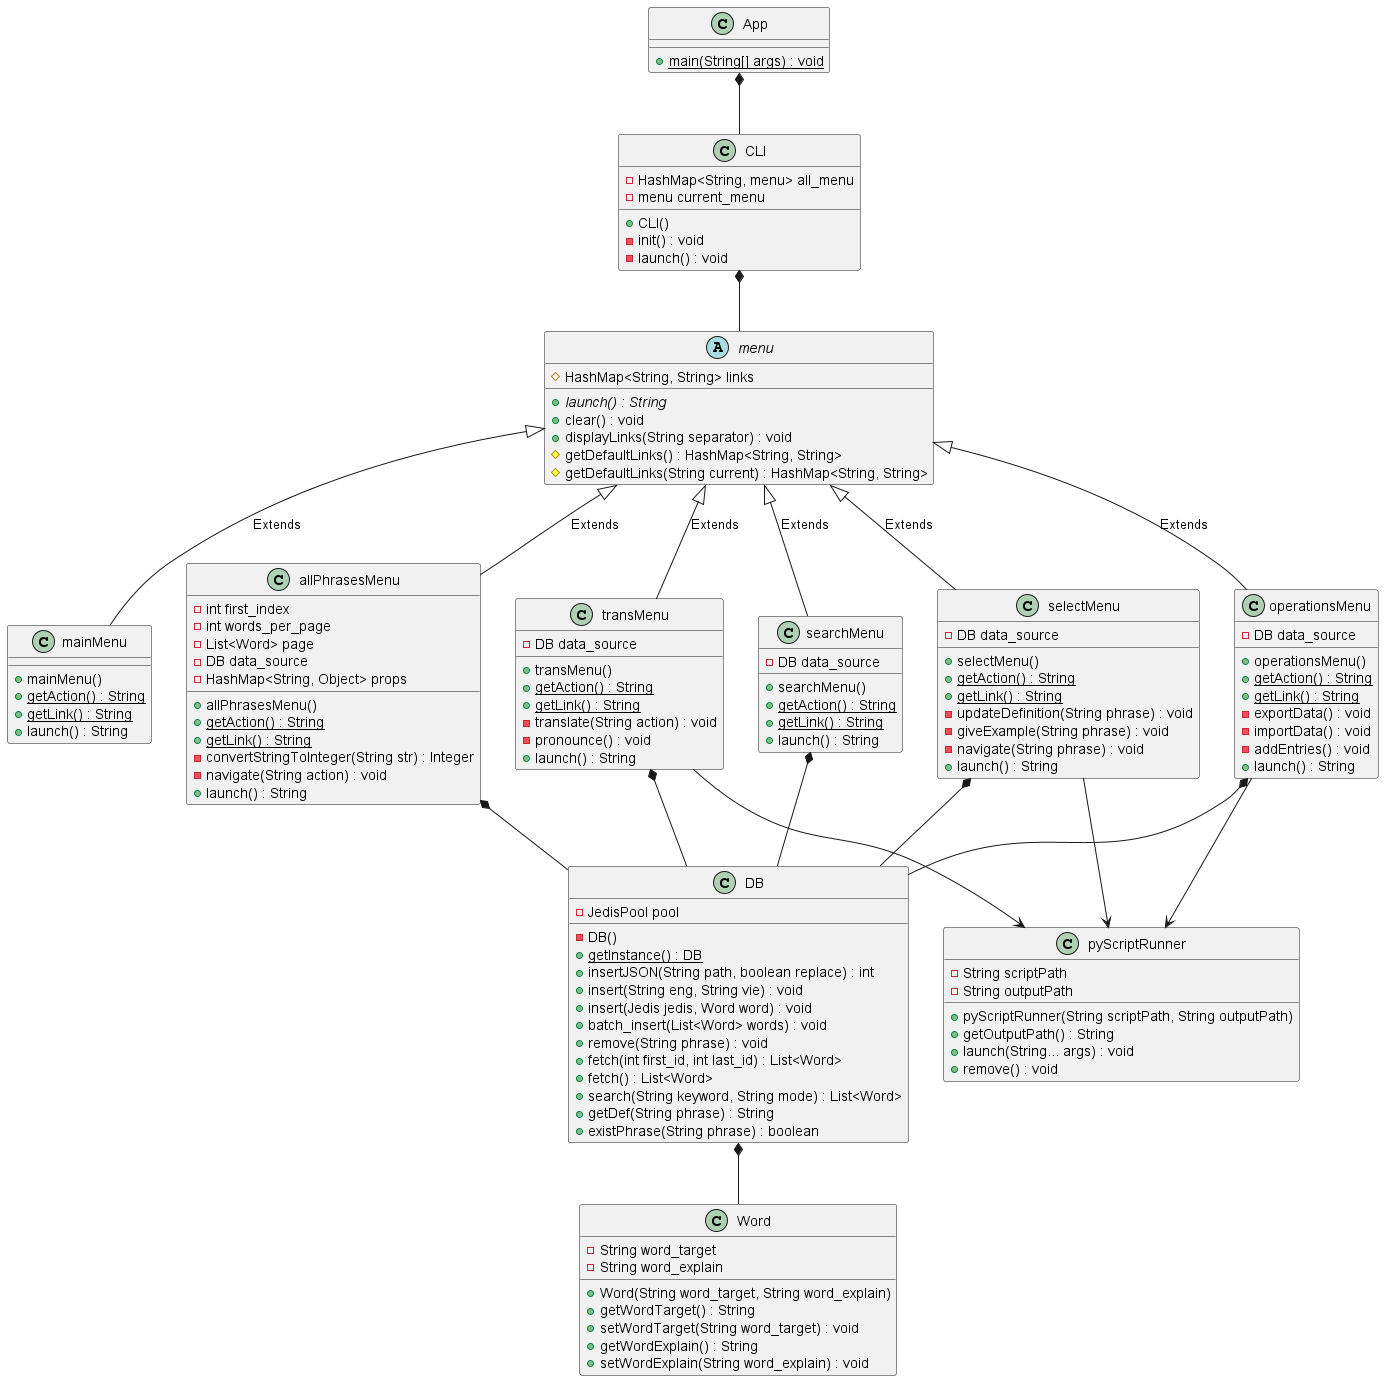

The diagram above was rendered by PlantUML. Its source (embedded in the PNG):
@startuml
abstract class menu {
  # HashMap<String, String> links
  + {abstract} launch() : String
  + clear() : void
  + displayLinks(String separator) : void
  # getDefaultLinks() : HashMap<String, String>
  # getDefaultLinks(String current) : HashMap<String, String>
}

class mainMenu {
  + mainMenu()
  + {static} getAction() : String
  + {static} getLink() : String
  + launch() : String
}

class operationsMenu {
  - DB data_source
  + operationsMenu()
  + {static} getAction() : String
  + {static} getLink() : String
  - exportData() : void
  - importData() : void
  - addEntries() : void
  + launch() : String
}

class searchMenu {
  - DB data_source
  + searchMenu()
  + {static} getAction() : String
  + {static} getLink() : String
  + launch() : String
}

class selectMenu {
  - DB data_source
  + selectMenu()
  + {static} getAction() : String
  + {static} getLink() : String
  - updateDefinition(String phrase) : void
  - giveExample(String phrase) : void
  - navigate(String phrase) : void
  + launch() : String
}

class allPhrasesMenu {
  - int first_index
  - int words_per_page
  - List<Word> page
  - DB data_source
  - HashMap<String, Object> props
  + allPhrasesMenu()
  + {static} getAction() : String
  + {static} getLink() : String
  - convertStringToInteger(String str) : Integer
  - navigate(String action) : void
  + launch() : String
}

class transMenu {
  - DB data_source
  + transMenu()
  + {static} getAction() : String
  + {static} getLink() : String
  - translate(String action) : void
  - pronounce() : void
  + launch() : String
}

class CLI {
  - HashMap<String, menu> all_menu
  - menu current_menu
  + CLI()
  - init() : void
  - launch() : void
}

class DB {
  - JedisPool pool
  - DB()
  + {static} getInstance() : DB
  + insertJSON(String path, boolean replace) : int
  + insert(String eng, String vie) : void
  + insert(Jedis jedis, Word word) : void
  + batch_insert(List<Word> words) : void
  + remove(String phrase) : void
  + fetch(int first_id, int last_id) : List<Word>
  + fetch() : List<Word>
  + search(String keyword, String mode) : List<Word>
  + getDef(String phrase) : String
  + existPhrase(String phrase) : boolean
}

class Word {
  - String word_target
  - String word_explain
  + Word(String word_target, String word_explain)
  + getWordTarget() : String
  + setWordTarget(String word_target) : void
  + getWordExplain() : String
  + setWordExplain(String word_explain) : void
}

class App {
  + {static} main(String[] args) : void
}

class pyScriptRunner {
  - String scriptPath
  - String outputPath
  + pyScriptRunner(String scriptPath, String outputPath)
  + getOutputPath() : String
  + launch(String... args) : void
  + remove() : void
}

menu <|-- mainMenu : Extends
menu <|-- operationsMenu : Extends
menu <|-- searchMenu : Extends
menu <|-- selectMenu : Extends
menu <|-- allPhrasesMenu : Extends
menu <|-- transMenu : Extends

App *-- CLI
CLI *-- menu 

DB *-- Word

operationsMenu *-- DB
searchMenu *-- DB
selectMenu *-- DB
allPhrasesMenu *-- DB
transMenu *-- DB


operationsMenu --> pyScriptRunner
selectMenu --> pyScriptRunner
transMenu --> pyScriptRunner

@enduml